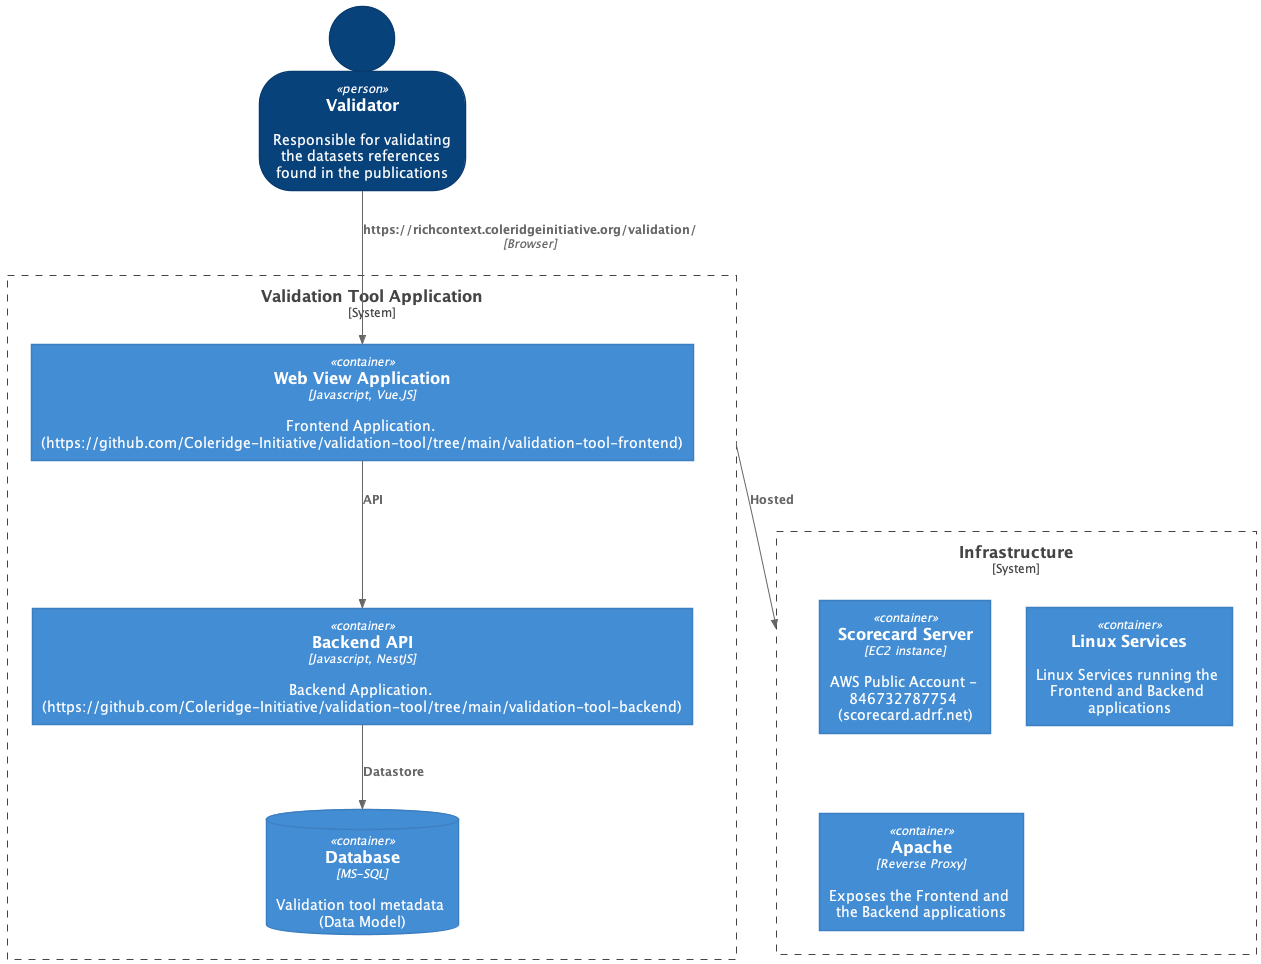

The diagram above was rendered by PlantUML. Its source (embedded in the PNG):
@startuml Architeture_Diagram
!include https://raw.githubusercontent.com/plantuml-stdlib/C4-PlantUML/master/C4_Container.puml

SHOW_PERSON_OUTLINE()

Person(personAlias, "Validator", "Responsible for validating the datasets references found in the publications")
' Container(containerAlias, "Label", "Technology", "Optional Description")
' System(systemAlias, "Label", "Optional Description")

System_Boundary(c1, "Validation Tool Application") {
    Container(webapp, "Web View Application", "Javascript, Vue.JS", "Frontend Application. (https://github.com/Coleridge-Initiative/validation-tool/tree/main/validation-tool-frontend)")
    Container(backend, "Backend API", "Javascript, NestJS", "Backend Application. (https://github.com/Coleridge-Initiative/validation-tool/tree/main/validation-tool-backend)")
    ' Container(message_bus, "Message Bus", "RabbitMQ", "Transport for business events")
    ' Container(reporting_service, "Reporting Service", "Ruby", "Creates normalised data for reporting purposes", $tags = "micro service")
    ' Container(audit_service, "Audit Service", "C#/.NET", "Provides organisation-wide auditing facilities", $tags = "micro service")
    ContainerDb(database, "Database", "MS-SQL", "Validation tool metadata (Data Model)")
    ' ContainerDb(reporting_db, "Reporting Database", "MySQL", "Stores a normalized version of all business data for ad hoc reporting purposes", $tags = "storage")
    ' Container(audit_store, "Audit Store", "Event Store", "Stores information about events that have happened", $tags = "storage")
}

System_Boundary(infra, "Infrastructure") {
    Container(server, "Scorecard Server", "EC2 instance", "AWS Public Account - 846732787754 (scorecard.adrf.net)")
    Container(service, "Linux Services", "", "Linux Services running the Frontend and Backend applications")
    Container(apache, "Apache", "Reverse Proxy", "Exposes the Frontend and the Backend applications")
    ' Container(reporting_service, "Reporting Service", "Ruby", "Creates normalised data for reporting purposes", $tags = "micro service")
    ' Container(audit_service, "Audit Service", "C#/.NET", "Provides organisation-wide auditing facilities", $tags = "micro service")
    ' ContainerDb(database, "Database", "MS-SQL", "Validation tool metadata (Data Model)")
    ' ContainerDb(reporting_db, "Reporting Database", "MySQL", "Stores a normalized version of all business data for ad hoc reporting purposes", $tags = "storage")
    ' Container(audit_store, "Audit Store", "Event Store", "Stores information about events that have happened", $tags = "storage")
}

Rel(personAlias, webapp, "https://richcontext.coleridgeinitiative.org/validation/", "Browser")
Rel(webapp, backend, "API")
Rel(backend, database, "Datastore")
Rel(c1, infra, "Hosted")

@enduml